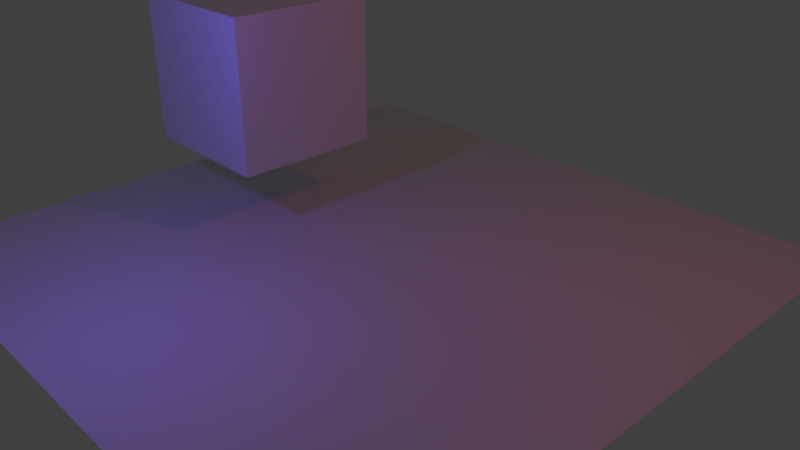 # Source: scene.blend  (saved by Blender 2.79.0; exported with 4.5.12 LTS)
import bpy
from mathutils import Matrix  # noqa: F401  (used for matrix-valued properties, if any)

bpy.ops.wm.read_factory_settings(use_empty=True)
scene = bpy.context.scene
scene.name = 'Scene'

# ---- collections
col_collection_1 = bpy.data.collections.new('Collection 1'); scene.collection.children.link(col_collection_1)
col_collection_10 = bpy.data.collections.new('Collection 10'); scene.collection.children.link(col_collection_10)

# ---- materials (node trees are filled in below, after node groups)
mat_material_001 = bpy.data.materials.new('Material.001')
mat_material_001.alpha_threshold = 0.0
mat_material_001.use_transparent_shadow = False
mat_material_001.roughness = 0.5
mat_material = bpy.data.materials.new('Material')
mat_material.alpha_threshold = 0.0
mat_material.use_transparent_shadow = False
mat_material.roughness = 0.5
mat_material.line_color = (0.0, 0.0, 0.0, 1.0)

# ---- material node trees

# ---- world
world_world = bpy.data.worlds.new('World'); scene.world = world_world
world_world.color = (0.05088, 0.05088, 0.05088)
world_world.use_sun_shadow = False
world_world.sun_shadow_jitter_overblur = 0.0
world_world.cycles.sampling_method = 'MANUAL'

# ---- cameras
cam_camera = bpy.data.cameras.new('Camera')
cam_camera.clip_end = 100.0
cam_camera.lens = 35.0
cam_camera.sensor_width = 32.0
cam_camera.sensor_height = 18.0
cam_camera.ortho_scale = 7.314
cam_camera.dof.focus_distance = 0.0
cam_camera.dof.aperture_fstop = 128.0
cam_main_cam_copy = bpy.data.cameras.new('MAIN_CAM_COPY')
cam_main_cam_copy.clip_end = 100.0
cam_main_cam_copy.lens = 35.0
cam_main_cam_copy.sensor_width = 32.0
cam_main_cam_copy.sensor_height = 18.0
cam_main_cam_copy.display_size = 2.0
cam_main_cam_copy.dof.focus_distance = 0.0
cam_main_cam_copy.dof.aperture_fstop = 128.0
cam_main_cam_copy.dof.aperture_blades = 6
cam_camera_003 = bpy.data.cameras.new('Camera.003')
cam_camera_003.clip_end = 100.0
cam_camera_003.lens = 35.0
cam_camera_003.sensor_width = 32.0
cam_camera_003.sensor_height = 18.0
cam_camera_003.display_size = 2.0
cam_camera_003.dof.focus_distance = 0.0
cam_camera_003.dof.aperture_fstop = 128.0
cam_camera_003.dof.aperture_blades = 6
cam_camera_002 = bpy.data.cameras.new('Camera.002')
cam_camera_002.clip_end = 100.0
cam_camera_002.lens = 35.0
cam_camera_002.sensor_width = 32.0
cam_camera_002.sensor_height = 18.0
cam_camera_002.display_size = 2.0
cam_camera_002.dof.focus_distance = 0.0
cam_camera_002.dof.aperture_fstop = 128.0
cam_camera_002.dof.aperture_blades = 6
cam_camera_001 = bpy.data.cameras.new('Camera.001')
cam_camera_001.clip_end = 100.0
cam_camera_001.lens = 35.0
cam_camera_001.sensor_width = 32.0
cam_camera_001.sensor_height = 18.0
cam_camera_001.display_size = 2.0
cam_camera_001.dof.focus_distance = 0.0
cam_camera_001.dof.aperture_fstop = 128.0
cam_camera_001.dof.aperture_blades = 6

# ---- lights
light_lamp = bpy.data.lights.new('Lamp', 'POINT')
light_lamp.color = (0.196, 0.1165, 1.0)
light_lamp.transmission_factor = 0.0
light_lamp.cutoff_distance = 30.0
light_lamp.energy = 100.0
light_lamp.shadow_buffer_clip_start = 1.001
light_lamp.shadow_soft_size = 0.1
light_lamp.shadow_maximum_resolution = 0.006
light_lamp.use_absolute_resolution = True
light_lamp_001 = bpy.data.lights.new('Lamp.001', 'POINT')
light_lamp_001.color = (1.0, 0.1328, 0.1419)
light_lamp_001.transmission_factor = 0.0
light_lamp_001.cutoff_distance = 30.0
light_lamp_001.energy = 100.0
light_lamp_001.shadow_buffer_clip_start = 1.001
light_lamp_001.shadow_soft_size = 0.1
light_lamp_001.shadow_maximum_resolution = 0.006
light_lamp_001.use_absolute_resolution = True

# ---- meshes
me_plane = bpy.data.meshes.new('Plane')
me_plane.from_pydata([(-1.0, -1.0, 0.0), (1.0, -1.0, 0.0), (-1.0, 1.0, 0.0), (1.0, 1.0, 0.0)], [], [(0, 1, 3, 2)])
_uv = me_plane.uv_layers.new(name='UVMap')
_uv.uv.foreach_set('vector', [-1.911, -2.924, 2.911, -2.924, 2.911, 3.924, -1.911, 3.924])
me_plane.materials.append(mat_material_001)
me_plane.use_remesh_preserve_volume = False
me_plane.use_remesh_preserve_attributes = False
me_plane.use_mirror_vertex_groups = False
me_plane.update()
me_cube = bpy.data.meshes.new('Cube')
me_cube.from_pydata([(1.0, 1.0, -1.0), (1.0, -1.0, -1.0), (-1.0, -1.0, -1.0), (-1.0, 1.0, -1.0), (1.0, 1.0, 1.0), (1.0, -1.0, 1.0), (-1.0, -1.0, 1.0), (-1.0, 1.0, 1.0)], [], [(0, 1, 2, 3), (4, 7, 6, 5), (0, 4, 5, 1), (1, 5, 6, 2), (2, 6, 7, 3), (4, 0, 3, 7)])
me_cube.materials.append(mat_material)
me_cube.use_remesh_preserve_volume = False
me_cube.use_remesh_preserve_attributes = False
me_cube.use_mirror_vertex_groups = False
me_cube.update()
me_cube_001 = bpy.data.meshes.new('Cube.001')
me_cube_001.from_pydata([(-1.0, -1.0, -1.0), (-1.0, -1.0, 1.0), (-1.0, 1.0, -1.0), (-1.0, 1.0, 1.0), (1.0, -1.0, -1.0), (1.0, -1.0, 1.0), (1.0, 1.0, -1.0), (1.0, 1.0, 1.0)], [], [(0, 1, 3, 2), (2, 3, 7, 6), (6, 7, 5, 4), (4, 5, 1, 0), (2, 6, 4, 0), (7, 3, 1, 5)])
me_cube_001.use_remesh_preserve_volume = False
me_cube_001.use_remesh_preserve_attributes = False
me_cube_001.use_mirror_vertex_groups = False
me_cube_001.update()
me_cone = bpy.data.meshes.new('Cone')
me_cone.from_pydata([(0.0, 1.0, -1.0), (0.0, 0.0, 1.0), (0.1951, 0.9808, -1.0), (0.3827, 0.9239, -1.0), (0.5556, 0.8315, -1.0), (0.7071, 0.7071, -1.0), (0.8315, 0.5556, -1.0), (0.9239, 0.3827, -1.0), (0.9808, 0.1951, -1.0), (1.0, 7.55e-08, -1.0), (0.9808, -0.1951, -1.0), (0.9239, -0.3827, -1.0), (0.8315, -0.5556, -1.0), (0.7071, -0.7071, -1.0), (0.5556, -0.8315, -1.0), (0.3827, -0.9239, -1.0), (0.1951, -0.9808, -1.0), (-3.258e-07, -1.0, -1.0), (-0.1951, -0.9808, -1.0), (-0.3827, -0.9239, -1.0), (-0.5556, -0.8315, -1.0), (-0.7071, -0.7071, -1.0), (-0.8315, -0.5556, -1.0), (-0.9239, -0.3827, -1.0), (-0.9808, -0.1951, -1.0), (-1.0, 9.656e-07, -1.0), (-0.9808, 0.1951, -1.0), (-0.9239, 0.3827, -1.0), (-0.8315, 0.5556, -1.0), (-0.7071, 0.7071, -1.0), (-0.5556, 0.8315, -1.0), (-0.3827, 0.9239, -1.0), (-0.1951, 0.9808, -1.0)], [], [(0, 1, 2), (2, 1, 3), (3, 1, 4), (4, 1, 5), (5, 1, 6), (6, 1, 7), (7, 1, 8), (8, 1, 9), (9, 1, 10), (10, 1, 11), (11, 1, 12), (12, 1, 13), (13, 1, 14), (14, 1, 15), (15, 1, 16), (16, 1, 17), (17, 1, 18), (18, 1, 19), (19, 1, 20), (20, 1, 21), (21, 1, 22), (22, 1, 23), (23, 1, 24), (24, 1, 25), (25, 1, 26), (26, 1, 27), (27, 1, 28), (28, 1, 29), (29, 1, 30), (30, 1, 31), (31, 1, 32), (32, 1, 0), (0, 2, 3, 4, 5, 6, 7, 8, 9, 10, 11, 12, 13, 14, 15, 16, 17, 18, 19, 20, 21, 22, 23, 24, 25, 26, 27, 28, 29, 30, 31, 32)])
me_cone.use_remesh_preserve_volume = False
me_cone.use_remesh_preserve_attributes = False
me_cone.use_mirror_vertex_groups = False
me_cone.update()

# ---- objects
ob_plane = bpy.data.objects.new('Plane', me_plane)
ob_cube = bpy.data.objects.new('Cube', me_cube)
ob_lamp = bpy.data.objects.new('Lamp', light_lamp)
ob_camera = bpy.data.objects.new('Camera', cam_camera)
ob_lamp_001 = bpy.data.objects.new('Lamp.001', light_lamp_001)
ob_main_cam_copy = bpy.data.objects.new('MAIN_CAM_COPY', cam_main_cam_copy)
ob_camera_003 = bpy.data.objects.new('Camera.003', cam_camera_003)
ob_camera_002 = bpy.data.objects.new('Camera.002', cam_camera_002)
ob_cube_001 = bpy.data.objects.new('Cube.001', me_cube_001)
ob_cone = bpy.data.objects.new('Cone', me_cone)
ob_camera_001 = bpy.data.objects.new('Camera.001', cam_camera_001)

# ---- transforms, parenting, visibility, modifiers, constraints
ob_plane.location = (0.0, 0.0, 0.0)
ob_plane.scale = (4.236, 4.236, 4.236)
ob_plane.lineart.crease_threshold = 0.0
ob_cube.location = (-2.145, 0.0, 1.998)
ob_cube.lock_rotations_4d = False
ob_cube.empty_display_type = 'ARROWS'
ob_cube.lineart.crease_threshold = 0.0
ob_lamp.location = (-0.3238, -3.276, 3.19)
ob_lamp.rotation_euler = (0.6503, 0.05522, 1.866)
ob_lamp.lock_rotations_4d = False
ob_lamp.empty_display_type = 'ARROWS'
ob_lamp.color = (0.0, 0.0, 0.0, 0.0)
ob_lamp.lineart.crease_threshold = 0.0
ob_camera.location = (7.481, -6.508, 5.344)
ob_camera.rotation_euler = (1.109, 0.0, 0.8149)
ob_camera.lock_rotations_4d = False
ob_camera.empty_display_type = 'ARROWS'
ob_camera.color = (0.0, 0.0, 0.0, 0.0)
ob_camera.display_type = 'WIRE'
ob_camera.lineart.crease_threshold = 0.0
ob_lamp_001.location = (4.076, 1.005, 5.904)
ob_lamp_001.rotation_euler = (0.6503, 0.05522, 1.866)
ob_lamp_001.lock_rotations_4d = False
ob_lamp_001.empty_display_type = 'ARROWS'
ob_lamp_001.color = (0.0, 0.0, 0.0, 0.0)
ob_lamp_001.lineart.crease_threshold = 0.0
ob_main_cam_copy.location = (10.0, 15.0, 5.0)
ob_main_cam_copy.rotation_euler = (1.445, 0.0, 2.421)
ob_main_cam_copy.lineart.crease_threshold = 0.0
ob_camera_003.location = (0.0, 0.0, 12.05)
ob_camera_003.lineart.crease_threshold = 0.0
ob_camera_002.location = (0.0, 0.0, 13.75)
ob_camera_002.rotation_euler = (1.571, -0.0, -3.143)
ob_camera_002.lineart.crease_threshold = 0.0
ob_cube_001.location = (-2.614, 1.633, 3.116)
ob_cube_001.scale = (0.2763, 0.2763, 0.2763)
ob_cube_001.lineart.crease_threshold = 0.0
ob_cone.location = (-0.7279, 1.644, 3.554)
ob_cone.rotation_euler = (0.7854, -2.356, 0.0)
ob_cone.scale = (0.4363, 0.4363, 0.8402)
ob_cone.lineart.crease_threshold = 0.0
ob_camera_001.location = (5.476, 2.857, 3.504)
ob_camera_001.rotation_mode = 'QUATERNION'
ob_camera_001.rotation_quaternion = (0.4465, 0.2431, 0.4118, 0.7563)
ob_camera_001.lineart.crease_threshold = 0.0

# ---- collection membership
col_collection_1.objects.link(ob_plane)
col_collection_1.objects.link(ob_cube)
col_collection_1.objects.link(ob_lamp)
col_collection_1.objects.link(ob_camera)
col_collection_1.objects.link(ob_lamp_001)
col_collection_10.objects.link(ob_main_cam_copy)
col_collection_10.objects.link(ob_camera_003)
col_collection_10.objects.link(ob_camera_002)
col_collection_10.objects.link(ob_cube_001)
col_collection_10.objects.link(ob_cone)
col_collection_10.objects.link(ob_camera_001)

# ---- scene / render settings (as saved in the file)
scene.camera = ob_camera
scene.frame_start = 1; scene.frame_end = 250; scene.frame_set(1)
scene.render.engine = 'BLENDER_EEVEE_NEXT'
scene.render.resolution_percentage = 50
scene.render.dither_intensity = 0.0
scene.cycles.use_denoising = False
scene.cycles.samples = 128
scene.cycles.sampling_pattern = 'TABULATED_SOBOL'
scene.cycles.use_adaptive_sampling = False
scene.cycles.use_light_tree = False
scene.cycles.blur_glossy = 0.0
scene.cycles.sample_clamp_indirect = 0.0
scene.view_settings.view_transform = 'Standard'
bpy.context.view_layer.update()
